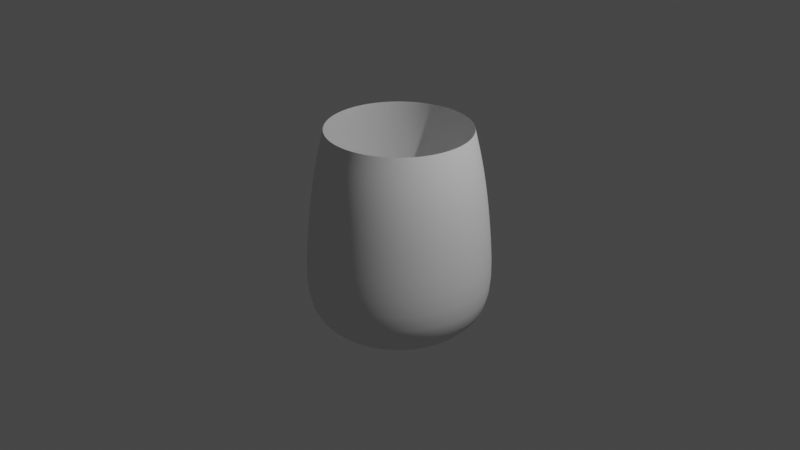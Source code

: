 # Source: CementMixer2.blend  (saved by Blender 2.82.7; exported with 4.5.12 LTS)
import bpy
from mathutils import Matrix  # noqa: F401  (used for matrix-valued properties, if any)

bpy.ops.wm.read_factory_settings(use_empty=True)
scene = bpy.context.scene
scene.name = 'Scene'

# ---- collections
col_collection = bpy.data.collections.new('Collection'); scene.collection.children.link(col_collection)

# ---- world
world_world = bpy.data.worlds.new('World'); scene.world = world_world
world_world.use_nodes = True; world_world.node_tree.nodes.clear()
_N = world_world.node_tree.nodes; _L = world_world.node_tree.links
n0 = _N.new('ShaderNodeOutputWorld'); n0.name = 'World Output'; n0.location = (300, 300)
n1 = _N.new('ShaderNodeBackground'); n1.name = 'Background'; n1.location = (10, 300)
n1.inputs[0].default_value = (0.05088, 0.05088, 0.05088, 1.0)
_L.new(n1.outputs[0], n0.inputs[0])
n0.is_active_output = True
world_world.color = (0.05088, 0.05088, 0.05088)
world_world.use_sun_shadow = False
world_world.sun_shadow_jitter_overblur = 0.0

# ---- cameras
cam_camera = bpy.data.cameras.new('Camera')
cam_camera.clip_end = 100.0
cam_camera.ortho_scale = 7.314

# ---- lights
light_light = bpy.data.lights.new('Light', 'POINT')
light_light.transmission_factor = 0.0
light_light.energy = 1000.0
light_light.shadow_soft_size = 0.1
light_light.shadow_maximum_resolution = 0.006
light_light.use_absolute_resolution = True

# ---- meshes
me_cylinder = bpy.data.meshes.new('Cylinder')
me_cylinder.from_pydata([(-0.01692, 0.3949, -1.222), (1.716e-08, 0.7597, 1.0), (0.06012, 0.3873, -1.222), (0.1482, 0.7451, 1.0), (0.1342, 0.3648, -1.222), (0.2907, 0.7019, 1.0), (0.2025, 0.3284, -1.222), (0.4221, 0.6317, 1.0), (0.2623, 0.2792, -1.222), (0.5372, 0.5372, 1.0), (0.3114, 0.2194, -1.222), (0.6317, 0.4221, 1.0), (0.3479, 0.1511, -1.222), (0.7019, 0.2907, 1.0), (0.3704, 0.07704, -1.222), (0.7451, 0.1482, 1.0), (0.378, -5.208e-08, -1.222), (0.7597, 1.315e-07, 1.0), (0.3704, -0.07704, -1.222), (0.7451, -0.1482, 1.0), (0.3479, -0.1511, -1.222), (0.7019, -0.2907, 1.0), (0.3114, -0.2194, -1.222), (0.6317, -0.4221, 1.0), (0.2623, -0.2792, -1.222), (0.5372, -0.5372, 1.0), (0.2025, -0.3284, -1.222), (0.4221, -0.6317, 1.0), (0.1342, -0.3648, -1.222), (0.2907, -0.7019, 1.0), (0.06012, -0.3873, -1.222), (0.1482, -0.7451, 1.0), (-0.01692, -0.3949, -1.222), (-2.304e-07, -0.7597, 1.0), (-0.09396, -0.3873, -1.222), (-0.1482, -0.7451, 1.0), (-0.168, -0.3648, -1.222), (-0.2907, -0.7019, 1.0), (-0.2363, -0.3284, -1.222), (-0.4221, -0.6317, 1.0), (-0.2962, -0.2792, -1.222), (-0.5372, -0.5372, 1.0), (-0.3453, -0.2194, -1.222), (-0.6317, -0.4221, 1.0), (-0.3818, -0.1511, -1.222), (-0.7019, -0.2907, 1.0), (-0.4042, -0.07704, -1.222), (-0.7451, -0.1482, 1.0), (-0.4118, 4.127e-07, -1.222), (-0.7597, 8.077e-07, 1.0), (-0.4042, 0.07704, -1.222), (-0.7451, 0.1482, 1.0), (-0.3818, 0.1511, -1.222), (-0.7019, 0.2907, 1.0), (-0.3453, 0.2194, -1.222), (-0.6317, 0.4221, 1.0), (-0.2962, 0.2792, -1.222), (-0.5372, 0.5372, 1.0), (-0.2363, 0.3284, -1.222), (-0.4221, 0.6317, 1.0), (-0.168, 0.3648, -1.222), (-0.2907, 0.7019, 1.0), (-0.09396, 0.3873, -1.222), (-0.1482, 0.7451, 1.0), (0.0, 1.0, -1.0), (0.1951, 0.9808, -1.0), (0.3827, 0.9239, -1.0), (0.5556, 0.8315, -1.0), (0.7071, 0.7071, -1.0), (0.8315, 0.5556, -1.0), (0.9239, 0.3827, -1.0), (0.9808, 0.1951, -1.0), (1.0, 7.55e-08, -1.0), (0.9808, -0.1951, -1.0), (0.9239, -0.3827, -1.0), (0.8315, -0.5556, -1.0), (0.7071, -0.7071, -1.0), (0.5556, -0.8315, -1.0), (0.3827, -0.9239, -1.0), (0.1951, -0.9808, -1.0), (-3.258e-07, -1.0, -1.0), (-0.1951, -0.9808, -1.0), (-0.3827, -0.9239, -1.0), (-0.5556, -0.8315, -1.0), (-0.7071, -0.7071, -1.0), (-0.8315, -0.5556, -1.0), (-0.9239, -0.3827, -1.0), (-0.9808, -0.1951, -1.0), (-1.0, 9.656e-07, -1.0), (-0.9808, 0.1951, -1.0), (-0.9239, 0.3827, -1.0), (-0.8315, 0.5556, -1.0), (-0.7071, 0.7071, -1.0), (-0.5556, 0.8315, -1.0), (-0.3827, 0.9239, -1.0), (-0.1951, 0.9808, -1.0), (2.202e-10, 0.9652, -0.2255), (6.326e-09, 0.8797, 0.4861), (0.1716, 0.8628, 0.4861), (0.1883, 0.9467, -0.2255), (0.3366, 0.8127, 0.4861), (0.3694, 0.8917, -0.2255), (0.4887, 0.7314, 0.4861), (0.5362, 0.8025, -0.2255), (0.622, 0.622, 0.4861), (0.6825, 0.6825, -0.2255), (0.7314, 0.4887, 0.4861), (0.8025, 0.5362, -0.2255), (0.8127, 0.3366, 0.4861), (0.8917, 0.3694, -0.2255), (0.8628, 0.1716, 0.4861), (0.9467, 0.1883, -0.2255), (0.8797, 1.025e-07, 0.4861), (0.9652, 8.258e-08, -0.2255), (0.8628, -0.1716, 0.4861), (0.9467, -0.1883, -0.2255), (0.8127, -0.3366, 0.4861), (0.8917, -0.3694, -0.2255), (0.7314, -0.4887, 0.4861), (0.8025, -0.5362, -0.2255), (0.622, -0.622, 0.4861), (0.6825, -0.6825, -0.2255), (0.4887, -0.7314, 0.4861), (0.5362, -0.8025, -0.2255), (0.3366, -0.8127, 0.4861), (0.3694, -0.8917, -0.2255), (0.1716, -0.8628, 0.4861), (0.1883, -0.9467, -0.2255), (-2.803e-07, -0.8797, 0.4861), (-3.143e-07, -0.9652, -0.2255), (-0.1716, -0.8628, 0.4861), (-0.1883, -0.9467, -0.2255), (-0.3366, -0.8127, 0.4861), (-0.3694, -0.8917, -0.2255), (-0.4887, -0.7314, 0.4861), (-0.5362, -0.8025, -0.2255), (-0.622, -0.622, 0.4861), (-0.6825, -0.6825, -0.2255), (-0.7314, -0.4887, 0.4861), (-0.8025, -0.5362, -0.2255), (-0.8127, -0.3366, 0.4861), (-0.8917, -0.3694, -0.2255), (-0.8628, -0.1716, 0.4861), (-0.9467, -0.1883, -0.2255), (-0.8797, 8.855e-07, 0.4861), (-0.9652, 9.417e-07, -0.2255), (-0.8628, 0.1716, 0.4861), (-0.9467, 0.1883, -0.2255), (-0.8127, 0.3366, 0.4861), (-0.8917, 0.3694, -0.2255), (-0.7314, 0.4887, 0.4861), (-0.8025, 0.5362, -0.2255), (-0.622, 0.622, 0.4861), (-0.6825, 0.6825, -0.2255), (-0.4887, 0.7314, 0.4861), (-0.5362, 0.8025, -0.2255), (-0.3366, 0.8127, 0.4861), (-0.3694, 0.8917, -0.2255), (-0.1716, 0.8628, 0.4861), (-0.1883, 0.9467, -0.2255), (1.492e-08, 0.7845, 0.8938), (0.153, 0.7694, 0.8938), (0.3002, 0.7248, 0.8938), (0.4358, 0.6523, 0.8938), (0.5547, 0.5547, 0.8938), (0.6523, 0.4358, 0.8938), (0.7248, 0.3002, 0.8938), (0.7694, 0.153, 0.8938), (0.7845, 1.255e-07, 0.8938), (0.7694, -0.153, 0.8938), (0.7248, -0.3002, 0.8938), (0.6523, -0.4358, 0.8938), (0.5547, -0.5547, 0.8938), (0.4358, -0.6523, 0.8938), (0.3002, -0.7248, 0.8938), (0.153, -0.7694, 0.8938), (-2.407e-07, -0.7845, 0.8938), (-0.153, -0.7694, 0.8938), (-0.3002, -0.7248, 0.8938), (-0.4358, -0.6523, 0.8938), (-0.5547, -0.5547, 0.8938), (-0.6523, -0.4358, 0.8938), (-0.7248, -0.3002, 0.8938), (-0.7694, -0.153, 0.8938), (-0.7845, 8.237e-07, 0.8938), (-0.7694, 0.153, 0.8938), (-0.7248, 0.3002, 0.8938), (-0.6523, 0.4358, 0.8938), (-0.5547, 0.5547, 0.8938), (-0.4358, 0.6523, 0.8938), (-0.3002, 0.7248, 0.8938), (-0.153, 0.7694, 0.8938), (-0.01692, 0.5908, -1.222), (0.09834, 0.5794, -1.222), (0.2092, 0.5458, -1.222), (0.3113, 0.4912, -1.222), (0.4008, 0.4177, -1.222), (0.4743, 0.3282, -1.222), (0.5289, 0.2261, -1.222), (0.5625, 0.1153, -1.222), (0.5739, 4.251e-08, -1.222), (0.5625, -0.1153, -1.222), (0.5289, -0.2261, -1.222), (0.4743, -0.3282, -1.222), (0.4008, -0.4177, -1.222), (0.3113, -0.4912, -1.222), (0.2092, -0.5458, -1.222), (0.09833, -0.5794, -1.222), (-0.01692, -0.5908, -1.222), (-0.1322, -0.5794, -1.222), (-0.243, -0.5458, -1.222), (-0.3451, -0.4912, -1.222), (-0.4347, -0.4177, -1.222), (-0.5081, -0.3282, -1.222), (-0.5627, -0.2261, -1.222), (-0.5963, -0.1153, -1.222), (-0.6077, 6.216e-07, -1.222), (-0.5963, 0.1153, -1.222), (-0.5627, 0.2261, -1.222), (-0.5081, 0.3282, -1.222), (-0.4347, 0.4177, -1.222), (-0.3451, 0.4912, -1.222), (-0.243, 0.5458, -1.222), (-0.1322, 0.5794, -1.222)], [], [(160, 1, 3, 161), (161, 3, 5, 162), (162, 5, 7, 163), (163, 7, 9, 164), (164, 9, 11, 165), (165, 11, 13, 166), (166, 13, 15, 167), (167, 15, 17, 168), (168, 17, 19, 169), (169, 19, 21, 170), (170, 21, 23, 171), (171, 23, 25, 172), (172, 25, 27, 173), (173, 27, 29, 174), (174, 29, 31, 175), (175, 31, 33, 176), (176, 33, 35, 177), (177, 35, 37, 178), (178, 37, 39, 179), (179, 39, 41, 180), (180, 41, 43, 181), (181, 43, 45, 182), (182, 45, 47, 183), (183, 47, 49, 184), (184, 49, 51, 185), (185, 51, 53, 186), (186, 53, 55, 187), (187, 55, 57, 188), (188, 57, 59, 189), (189, 59, 61, 190), (190, 61, 63, 191), (191, 63, 1, 160), (0, 2, 4, 6, 8, 10, 12, 14, 16, 18, 20, 22, 24, 26, 28, 30, 32, 34, 36, 38, 40, 42, 44, 46, 48, 50, 52, 54, 56, 58, 60, 62), (193, 192, 64, 65), (194, 193, 65, 66), (195, 194, 66, 67), (196, 195, 67, 68), (197, 196, 68, 69), (198, 197, 69, 70), (199, 198, 70, 71), (200, 199, 71, 72), (201, 200, 72, 73), (202, 201, 73, 74), (203, 202, 74, 75), (204, 203, 75, 76), (205, 204, 76, 77), (206, 205, 77, 78), (207, 206, 78, 79), (208, 207, 79, 80), (209, 208, 80, 81), (210, 209, 81, 82), (211, 210, 82, 83), (212, 211, 83, 84), (213, 212, 84, 85), (214, 213, 85, 86), (215, 214, 86, 87), (216, 215, 87, 88), (217, 216, 88, 89), (218, 217, 89, 90), (219, 218, 90, 91), (220, 219, 91, 92), (221, 220, 92, 93), (222, 221, 93, 94), (223, 222, 94, 95), (192, 223, 95, 64), (95, 159, 96, 64), (159, 158, 97, 96), (94, 157, 159, 95), (157, 156, 158, 159), (93, 155, 157, 94), (155, 154, 156, 157), (92, 153, 155, 93), (153, 152, 154, 155), (91, 151, 153, 92), (151, 150, 152, 153), (90, 149, 151, 91), (149, 148, 150, 151), (89, 147, 149, 90), (147, 146, 148, 149), (88, 145, 147, 89), (145, 144, 146, 147), (87, 143, 145, 88), (143, 142, 144, 145), (86, 141, 143, 87), (141, 140, 142, 143), (85, 139, 141, 86), (139, 138, 140, 141), (84, 137, 139, 85), (137, 136, 138, 139), (83, 135, 137, 84), (135, 134, 136, 137), (82, 133, 135, 83), (133, 132, 134, 135), (81, 131, 133, 82), (131, 130, 132, 133), (80, 129, 131, 81), (129, 128, 130, 131), (79, 127, 129, 80), (127, 126, 128, 129), (78, 125, 127, 79), (125, 124, 126, 127), (77, 123, 125, 78), (123, 122, 124, 125), (76, 121, 123, 77), (121, 120, 122, 123), (75, 119, 121, 76), (119, 118, 120, 121), (74, 117, 119, 75), (117, 116, 118, 119), (73, 115, 117, 74), (115, 114, 116, 117), (72, 113, 115, 73), (113, 112, 114, 115), (71, 111, 113, 72), (111, 110, 112, 113), (70, 109, 111, 71), (109, 108, 110, 111), (69, 107, 109, 70), (107, 106, 108, 109), (68, 105, 107, 69), (105, 104, 106, 107), (67, 103, 105, 68), (103, 102, 104, 105), (66, 101, 103, 67), (101, 100, 102, 103), (65, 99, 101, 66), (99, 98, 100, 101), (64, 96, 99, 65), (96, 97, 98, 99), (158, 191, 160, 97), (156, 190, 191, 158), (154, 189, 190, 156), (152, 188, 189, 154), (150, 187, 188, 152), (148, 186, 187, 150), (146, 185, 186, 148), (144, 184, 185, 146), (142, 183, 184, 144), (140, 182, 183, 142), (138, 181, 182, 140), (136, 180, 181, 138), (134, 179, 180, 136), (132, 178, 179, 134), (130, 177, 178, 132), (128, 176, 177, 130), (126, 175, 176, 128), (124, 174, 175, 126), (122, 173, 174, 124), (120, 172, 173, 122), (118, 171, 172, 120), (116, 170, 171, 118), (114, 169, 170, 116), (112, 168, 169, 114), (110, 167, 168, 112), (108, 166, 167, 110), (106, 165, 166, 108), (104, 164, 165, 106), (102, 163, 164, 104), (100, 162, 163, 102), (98, 161, 162, 100), (97, 160, 161, 98), (2, 0, 192, 193), (4, 2, 193, 194), (6, 4, 194, 195), (8, 6, 195, 196), (10, 8, 196, 197), (12, 10, 197, 198), (14, 12, 198, 199), (16, 14, 199, 200), (18, 16, 200, 201), (20, 18, 201, 202), (22, 20, 202, 203), (24, 22, 203, 204), (26, 24, 204, 205), (28, 26, 205, 206), (30, 28, 206, 207), (32, 30, 207, 208), (34, 32, 208, 209), (36, 34, 209, 210), (38, 36, 210, 211), (40, 38, 211, 212), (42, 40, 212, 213), (44, 42, 213, 214), (46, 44, 214, 215), (48, 46, 215, 216), (50, 48, 216, 217), (52, 50, 217, 218), (54, 52, 218, 219), (56, 54, 219, 220), (58, 56, 220, 221), (60, 58, 221, 222), (62, 60, 222, 223), (0, 62, 223, 192)])
me_cylinder.polygons.foreach_set('use_smooth', [True] * 193)
_uv = me_cylinder.uv_layers.new(name='UVMap')
_uv.uv.foreach_set('vector', [1.0, 0.9723, 1.0, 1.0, 0.9688, 1.0, 0.9688, 0.9723, 0.9688, 0.9723, 0.9688, 1.0, 0.9375, 1.0, 0.9375, 0.9723, 0.9375, 0.9723, 0.9375, 1.0, 0.9062, 1.0, 0.9062, 0.9723, 0.9062, 0.9723, 0.9062, 1.0, 0.875, 1.0, 0.875, 0.9723, 0.875, 0.9723, 0.875, 1.0, 0.8438, 1.0, 0.8438, 0.9723, 0.8438, 0.9723, 0.8438, 1.0, 0.8125, 1.0, 0.8125, 0.9723, 0.8125, 0.9723, 0.8125, 1.0, 0.7812, 1.0, 0.7812, 0.9723, 0.7812, 0.9723, 0.7812, 1.0, 0.75, 1.0, 0.75, 0.9723, 0.75, 0.9723, 0.75, 1.0, 0.7188, 1.0, 0.7187, 0.9723, 0.7187, 0.9723, 0.7188, 1.0, 0.6875, 1.0, 0.6875, 0.9723, 0.6875, 0.9723, 0.6875, 1.0, 0.6562, 1.0, 0.6562, 0.9723, 0.6562, 0.9723, 0.6562, 1.0, 0.625, 1.0, 0.625, 0.9723, 0.625, 0.9723, 0.625, 1.0, 0.5938, 1.0, 0.5938, 0.9723, 0.5938, 0.9723, 0.5938, 1.0, 0.5625, 1.0, 0.5625, 0.9723, 0.5625, 0.9723, 0.5625, 1.0, 0.5312, 1.0, 0.5312, 0.9723, 0.5312, 0.9723, 0.5312, 1.0, 0.5, 1.0, 0.5, 0.9723, 0.5, 0.9723, 0.5, 1.0, 0.4688, 1.0, 0.4687, 0.9723, 0.4687, 0.9723, 0.4688, 1.0, 0.4375, 1.0, 0.4375, 0.9723, 0.4375, 0.9723, 0.4375, 1.0, 0.4062, 1.0, 0.4063, 0.9723, 0.4063, 0.9723, 0.4062, 1.0, 0.375, 1.0, 0.375, 0.9723, 0.375, 0.9723, 0.375, 1.0, 0.3438, 1.0, 0.3438, 0.9723, 0.3438, 0.9723, 0.3438, 1.0, 0.3125, 1.0, 0.3125, 0.9723, 0.3125, 0.9723, 0.3125, 1.0, 0.2812, 1.0, 0.2812, 0.9723, 0.2812, 0.9723, 0.2812, 1.0, 0.25, 1.0, 0.25, 0.9723, 0.25, 0.9723, 0.25, 1.0, 0.2188, 1.0, 0.2188, 0.9723, 0.2188, 0.9723, 0.2188, 1.0, 0.1875, 1.0, 0.1875, 0.9723, 0.1875, 0.9723, 0.1875, 1.0, 0.1562, 1.0, 0.1562, 0.9723, 0.1562, 0.9723, 0.1562, 1.0, 0.125, 1.0, 0.125, 0.9723, 0.125, 0.9723, 0.125, 1.0, 0.09375, 1.0, 0.09375, 0.9723, 0.09375, 0.9723, 0.09375, 1.0, 0.0625, 1.0, 0.0625, 0.9723, 0.0625, 0.9723, 0.0625, 1.0, 0.03125, 1.0, 0.03125, 0.9723, 0.03125, 0.9723, 0.03125, 1.0, 0.0, 1.0, 0.0, 0.9723, 0.75, 0.3448, 0.7685, 0.343, 0.7863, 0.3376, 0.8027, 0.3288, 0.817, 0.317, 0.8288, 0.3027, 0.8376, 0.2863, 0.843, 0.2685, 0.8448, 0.25, 0.843, 0.2315, 0.8376, 0.2137, 0.8288, 0.1973, 0.817, 0.183, 0.8027, 0.1712, 0.7863, 0.1624, 0.7685, 0.157, 0.75, 0.1552, 0.7315, 0.157, 0.7137, 0.1624, 0.6973, 0.1712, 0.683, 0.183, 0.6712, 0.1973, 0.6624, 0.2137, 0.657, 0.2315, 0.6552, 0.25, 0.657, 0.2685, 0.6624, 0.2863, 0.6712, 0.3027, 0.683, 0.317, 0.6973, 0.3288, 0.7137, 0.3376, 0.7315, 0.343, 0.7777, 0.3891, 0.75, 0.3918, 0.75, 0.49, 0.7968, 0.4854, 0.8043, 0.381, 0.7777, 0.3891, 0.7968, 0.4854, 0.8418, 0.4717, 0.8288, 0.3679, 0.8043, 0.381, 0.8418, 0.4717, 0.8833, 0.4496, 0.8503, 0.3503, 0.8288, 0.3679, 0.8833, 0.4496, 0.9197, 0.4197, 0.8679, 0.3288, 0.8503, 0.3503, 0.9197, 0.4197, 0.9496, 0.3833, 0.881, 0.3043, 0.8679, 0.3288, 0.9496, 0.3833, 0.9717, 0.3418, 0.8891, 0.2777, 0.881, 0.3043, 0.9717, 0.3418, 0.9854, 0.2968, 0.8918, 0.25, 0.8891, 0.2777, 0.9854, 0.2968, 0.99, 0.25, 0.8891, 0.2223, 0.8918, 0.25, 0.99, 0.25, 0.9854, 0.2032, 0.881, 0.1957, 0.8891, 0.2223, 0.9854, 0.2032, 0.9717, 0.1582, 0.8679, 0.1712, 0.881, 0.1957, 0.9717, 0.1582, 0.9496, 0.1167, 0.8503, 0.1497, 0.8679, 0.1712, 0.9496, 0.1167, 0.9197, 0.08029, 0.8288, 0.1321, 0.8503, 0.1497, 0.9197, 0.08029, 0.8833, 0.05045, 0.8043, 0.119, 0.8288, 0.1321, 0.8833, 0.05045, 0.8418, 0.02827, 0.7777, 0.1109, 0.8043, 0.119, 0.8418, 0.02827, 0.7968, 0.01461, 0.75, 0.1082, 0.7777, 0.1109, 0.7968, 0.01461, 0.75, 0.01, 0.7223, 0.1109, 0.75, 0.1082, 0.75, 0.01, 0.7032, 0.01461, 0.6957, 0.119, 0.7223, 0.1109, 0.7032, 0.01461, 0.6582, 0.02827, 0.6712, 0.1321, 0.6957, 0.119, 0.6582, 0.02827, 0.6167, 0.05045, 0.6497, 0.1497, 0.6712, 0.1321, 0.6167, 0.05045, 0.5803, 0.08029, 0.6321, 0.1712, 0.6497, 0.1497, 0.5803, 0.08029, 0.5504, 0.1167, 0.619, 0.1957, 0.6321, 0.1712, 0.5504, 0.1167, 0.5283, 0.1582, 0.6109, 0.2223, 0.619, 0.1957, 0.5283, 0.1582, 0.5146, 0.2032, 0.6082, 0.25, 0.6109, 0.2223, 0.5146, 0.2032, 0.51, 0.25, 0.6109, 0.2777, 0.6082, 0.25, 0.51, 0.25, 0.5146, 0.2968, 0.619, 0.3043, 0.6109, 0.2777, 0.5146, 0.2968, 0.5283, 0.3418, 0.6321, 0.3288, 0.619, 0.3043, 0.5283, 0.3418, 0.5504, 0.3833, 0.6497, 0.3503, 0.6321, 0.3288, 0.5504, 0.3833, 0.5803, 0.4197, 0.6712, 0.3679, 0.6497, 0.3503, 0.5803, 0.4197, 0.6167, 0.4496, 0.6957, 0.381, 0.6712, 0.3679, 0.6167, 0.4496, 0.6582, 0.4717, 0.7223, 0.3891, 0.6957, 0.381, 0.6582, 0.4717, 0.7032, 0.4854, 0.75, 0.3918, 0.7223, 0.3891, 0.7032, 0.4854, 0.75, 0.49, 0.03125, 0.5, 0.03125, 0.6992, 0.0, 0.6992, 0.0, 0.5, 0.03125, 0.6992, 0.03125, 0.8659, 0.0, 0.8659, 0.0, 0.6992, 0.0625, 0.5, 0.0625, 0.6992, 0.03125, 0.6992, 0.03125, 0.5, 0.0625, 0.6992, 0.0625, 0.8659, 0.03125, 0.8659, 0.03125, 0.6992, 0.09375, 0.5, 0.09375, 0.6992, 0.0625, 0.6992, 0.0625, 0.5, 0.09375, 0.6992, 0.09375, 0.8659, 0.0625, 0.8659, 0.0625, 0.6992, 0.125, 0.5, 0.125, 0.6992, 0.09375, 0.6992, 0.09375, 0.5, 0.125, 0.6992, 0.125, 0.8659, 0.09375, 0.8659, 0.09375, 0.6992, 0.1562, 0.5, 0.1562, 0.6992, 0.125, 0.6992, 0.125, 0.5, 0.1562, 0.6992, 0.1562, 0.8659, 0.125, 0.8659, 0.125, 0.6992, 0.1875, 0.5, 0.1875, 0.6992, 0.1562, 0.6992, 0.1562, 0.5, 0.1875, 0.6992, 0.1875, 0.8659, 0.1562, 0.8659, 0.1562, 0.6992, 0.2188, 0.5, 0.2188, 0.6992, 0.1875, 0.6992, 0.1875, 0.5, 0.2188, 0.6992, 0.2187, 0.8659, 0.1875, 0.8659, 0.1875, 0.6992, 0.25, 0.5, 0.25, 0.6992, 0.2188, 0.6992, 0.2188, 0.5, 0.25, 0.6992, 0.25, 0.8659, 0.2187, 0.8659, 0.2188, 0.6992, 0.2812, 0.5, 0.2812, 0.6992, 0.25, 0.6992, 0.25, 0.5, 0.2812, 0.6992, 0.2812, 0.8659, 0.25, 0.8659, 0.25, 0.6992, 0.3125, 0.5, 0.3125, 0.6992, 0.2812, 0.6992, 0.2812, 0.5, 0.3125, 0.6992, 0.3125, 0.8659, 0.2812, 0.8659, 0.2812, 0.6992, 0.3438, 0.5, 0.3437, 0.6992, 0.3125, 0.6992, 0.3125, 0.5, 0.3437, 0.6992, 0.3438, 0.8659, 0.3125, 0.8659, 0.3125, 0.6992, 0.375, 0.5, 0.375, 0.6992, 0.3437, 0.6992, 0.3438, 0.5, 0.375, 0.6992, 0.375, 0.8659, 0.3438, 0.8659, 0.3437, 0.6992, 0.4062, 0.5, 0.4062, 0.6992, 0.375, 0.6992, 0.375, 0.5, 0.4062, 0.6992, 0.4062, 0.8659, 0.375, 0.8659, 0.375, 0.6992, 0.4375, 0.5, 0.4375, 0.6992, 0.4062, 0.6992, 0.4062, 0.5, 0.4375, 0.6992, 0.4375, 0.8659, 0.4062, 0.8659, 0.4062, 0.6992, 0.4688, 0.5, 0.4687, 0.6992, 0.4375, 0.6992, 0.4375, 0.5, 0.4687, 0.6992, 0.4687, 0.8659, 0.4375, 0.8659, 0.4375, 0.6992, 0.5, 0.5, 0.5, 0.6992, 0.4687, 0.6992, 0.4688, 0.5, 0.5, 0.6992, 0.5, 0.8659, 0.4687, 0.8659, 0.4687, 0.6992, 0.5312, 0.5, 0.5312, 0.6992, 0.5, 0.6992, 0.5, 0.5, 0.5312, 0.6992, 0.5312, 0.8659, 0.5, 0.8659, 0.5, 0.6992, 0.5625, 0.5, 0.5625, 0.6992, 0.5312, 0.6992, 0.5312, 0.5, 0.5625, 0.6992, 0.5625, 0.8659, 0.5312, 0.8659, 0.5312, 0.6992, 0.5938, 0.5, 0.5938, 0.6992, 0.5625, 0.6992, 0.5625, 0.5, 0.5938, 0.6992, 0.5937, 0.8659, 0.5625, 0.8659, 0.5625, 0.6992, 0.625, 0.5, 0.625, 0.6992, 0.5938, 0.6992, 0.5938, 0.5, 0.625, 0.6992, 0.625, 0.8659, 0.5937, 0.8659, 0.5938, 0.6992, 0.6562, 0.5, 0.6562, 0.6992, 0.625, 0.6992, 0.625, 0.5, 0.6562, 0.6992, 0.6562, 0.8659, 0.625, 0.8659, 0.625, 0.6992, 0.6875, 0.5, 0.6875, 0.6992, 0.6562, 0.6992, 0.6562, 0.5, 0.6875, 0.6992, 0.6875, 0.8659, 0.6562, 0.8659, 0.6562, 0.6992, 0.7188, 0.5, 0.7188, 0.6992, 0.6875, 0.6992, 0.6875, 0.5, 0.7188, 0.6992, 0.7188, 0.8659, 0.6875, 0.8659, 0.6875, 0.6992, 0.75, 0.5, 0.75, 0.6992, 0.7188, 0.6992, 0.7188, 0.5, 0.75, 0.6992, 0.75, 0.8659, 0.7188, 0.8659, 0.7188, 0.6992, 0.7812, 0.5, 0.7812, 0.6992, 0.75, 0.6992, 0.75, 0.5, 0.7812, 0.6992, 0.7812, 0.8659, 0.75, 0.8659, 0.75, 0.6992, 0.8125, 0.5, 0.8125, 0.6992, 0.7812, 0.6992, 0.7812, 0.5, 0.8125, 0.6992, 0.8125, 0.8659, 0.7812, 0.8659, 0.7812, 0.6992, 0.8438, 0.5, 0.8438, 0.6992, 0.8125, 0.6992, 0.8125, 0.5, 0.8438, 0.6992, 0.8437, 0.8659, 0.8125, 0.8659, 0.8125, 0.6992, 0.875, 0.5, 0.875, 0.6992, 0.8438, 0.6992, 0.8438, 0.5, 0.875, 0.6992, 0.875, 0.8659, 0.8437, 0.8659, 0.8438, 0.6992, 0.9062, 0.5, 0.9062, 0.6992, 0.875, 0.6992, 0.875, 0.5, 0.9062, 0.6992, 0.9062, 0.8659, 0.875, 0.8659, 0.875, 0.6992, 0.9375, 0.5, 0.9375, 0.6992, 0.9062, 0.6992, 0.9062, 0.5, 0.9375, 0.6992, 0.9375, 0.8659, 0.9062, 0.8659, 0.9062, 0.6992, 0.9688, 0.5, 0.9688, 0.6992, 0.9375, 0.6992, 0.9375, 0.5, 0.9688, 0.6992, 0.9688, 0.8659, 0.9375, 0.8659, 0.9375, 0.6992, 1.0, 0.5, 1.0, 0.6992, 0.9688, 0.6992, 0.9688, 0.5, 1.0, 0.6992, 1.0, 0.8659, 0.9688, 0.8659, 0.9688, 0.6992, 0.03125, 0.8659, 0.03125, 0.9723, 0.0, 0.9723, 0.0, 0.8659, 0.0625, 0.8659, 0.0625, 0.9723, 0.03125, 0.9723, 0.03125, 0.8659, 0.09375, 0.8659, 0.09375, 0.9723, 0.0625, 0.9723, 0.0625, 0.8659, 0.125, 0.8659, 0.125, 0.9723, 0.09375, 0.9723, 0.09375, 0.8659, 0.1562, 0.8659, 0.1562, 0.9723, 0.125, 0.9723, 0.125, 0.8659, 0.1875, 0.8659, 0.1875, 0.9723, 0.1562, 0.9723, 0.1562, 0.8659, 0.2187, 0.8659, 0.2188, 0.9723, 0.1875, 0.9723, 0.1875, 0.8659, 0.25, 0.8659, 0.25, 0.9723, 0.2188, 0.9723, 0.2187, 0.8659, 0.2812, 0.8659, 0.2812, 0.9723, 0.25, 0.9723, 0.25, 0.8659, 0.3125, 0.8659, 0.3125, 0.9723, 0.2812, 0.9723, 0.2812, 0.8659, 0.3438, 0.8659, 0.3438, 0.9723, 0.3125, 0.9723, 0.3125, 0.8659, 0.375, 0.8659, 0.375, 0.9723, 0.3438, 0.9723, 0.3438, 0.8659, 0.4062, 0.8659, 0.4063, 0.9723, 0.375, 0.9723, 0.375, 0.8659, 0.4375, 0.8659, 0.4375, 0.9723, 0.4063, 0.9723, 0.4062, 0.8659, 0.4687, 0.8659, 0.4687, 0.9723, 0.4375, 0.9723, 0.4375, 0.8659, 0.5, 0.8659, 0.5, 0.9723, 0.4687, 0.9723, 0.4687, 0.8659, 0.5312, 0.8659, 0.5312, 0.9723, 0.5, 0.9723, 0.5, 0.8659, 0.5625, 0.8659, 0.5625, 0.9723, 0.5312, 0.9723, 0.5312, 0.8659, 0.5937, 0.8659, 0.5938, 0.9723, 0.5625, 0.9723, 0.5625, 0.8659, 0.625, 0.8659, 0.625, 0.9723, 0.5938, 0.9723, 0.5937, 0.8659, 0.6562, 0.8659, 0.6562, 0.9723, 0.625, 0.9723, 0.625, 0.8659, 0.6875, 0.8659, 0.6875, 0.9723, 0.6562, 0.9723, 0.6562, 0.8659, 0.7188, 0.8659, 0.7187, 0.9723, 0.6875, 0.9723, 0.6875, 0.8659, 0.75, 0.8659, 0.75, 0.9723, 0.7187, 0.9723, 0.7188, 0.8659, 0.7812, 0.8659, 0.7812, 0.9723, 0.75, 0.9723, 0.75, 0.8659, 0.8125, 0.8659, 0.8125, 0.9723, 0.7812, 0.9723, 0.7812, 0.8659, 0.8437, 0.8659, 0.8438, 0.9723, 0.8125, 0.9723, 0.8125, 0.8659, 0.875, 0.8659, 0.875, 0.9723, 0.8438, 0.9723, 0.8437, 0.8659, 0.9062, 0.8659, 0.9062, 0.9723, 0.875, 0.9723, 0.875, 0.8659, 0.9375, 0.8659, 0.9375, 0.9723, 0.9062, 0.9723, 0.9062, 0.8659, 0.9688, 0.8659, 0.9688, 0.9723, 0.9375, 0.9723, 0.9375, 0.8659, 1.0, 0.8659, 1.0, 0.9723, 0.9688, 0.9723, 0.9688, 0.8659, 0.7685, 0.343, 0.75, 0.3448, 0.75, 0.3918, 0.7777, 0.3891, 0.7863, 0.3376, 0.7685, 0.343, 0.7777, 0.3891, 0.8043, 0.381, 0.8027, 0.3288, 0.7863, 0.3376, 0.8043, 0.381, 0.8288, 0.3679, 0.817, 0.317, 0.8027, 0.3288, 0.8288, 0.3679, 0.8503, 0.3503, 0.8288, 0.3027, 0.817, 0.317, 0.8503, 0.3503, 0.8679, 0.3288, 0.8376, 0.2863, 0.8288, 0.3027, 0.8679, 0.3288, 0.881, 0.3043, 0.843, 0.2685, 0.8376, 0.2863, 0.881, 0.3043, 0.8891, 0.2777, 0.8448, 0.25, 0.843, 0.2685, 0.8891, 0.2777, 0.8918, 0.25, 0.843, 0.2315, 0.8448, 0.25, 0.8918, 0.25, 0.8891, 0.2223, 0.8376, 0.2137, 0.843, 0.2315, 0.8891, 0.2223, 0.881, 0.1957, 0.8288, 0.1973, 0.8376, 0.2137, 0.881, 0.1957, 0.8679, 0.1712, 0.817, 0.183, 0.8288, 0.1973, 0.8679, 0.1712, 0.8503, 0.1497, 0.8027, 0.1712, 0.817, 0.183, 0.8503, 0.1497, 0.8288, 0.1321, 0.7863, 0.1624, 0.8027, 0.1712, 0.8288, 0.1321, 0.8043, 0.119, 0.7685, 0.157, 0.7863, 0.1624, 0.8043, 0.119, 0.7777, 0.1109, 0.75, 0.1552, 0.7685, 0.157, 0.7777, 0.1109, 0.75, 0.1082, 0.7315, 0.157, 0.75, 0.1552, 0.75, 0.1082, 0.7223, 0.1109, 0.7137, 0.1624, 0.7315, 0.157, 0.7223, 0.1109, 0.6957, 0.119, 0.6973, 0.1712, 0.7137, 0.1624, 0.6957, 0.119, 0.6712, 0.1321, 0.683, 0.183, 0.6973, 0.1712, 0.6712, 0.1321, 0.6497, 0.1497, 0.6712, 0.1973, 0.683, 0.183, 0.6497, 0.1497, 0.6321, 0.1712, 0.6624, 0.2137, 0.6712, 0.1973, 0.6321, 0.1712, 0.619, 0.1957, 0.657, 0.2315, 0.6624, 0.2137, 0.619, 0.1957, 0.6109, 0.2223, 0.6552, 0.25, 0.657, 0.2315, 0.6109, 0.2223, 0.6082, 0.25, 0.657, 0.2685, 0.6552, 0.25, 0.6082, 0.25, 0.6109, 0.2777, 0.6624, 0.2863, 0.657, 0.2685, 0.6109, 0.2777, 0.619, 0.3043, 0.6712, 0.3027, 0.6624, 0.2863, 0.619, 0.3043, 0.6321, 0.3288, 0.683, 0.317, 0.6712, 0.3027, 0.6321, 0.3288, 0.6497, 0.3503, 0.6973, 0.3288, 0.683, 0.317, 0.6497, 0.3503, 0.6712, 0.3679, 0.7137, 0.3376, 0.6973, 0.3288, 0.6712, 0.3679, 0.6957, 0.381, 0.7315, 0.343, 0.7137, 0.3376, 0.6957, 0.381, 0.7223, 0.3891, 0.75, 0.3448, 0.7315, 0.343, 0.7223, 0.3891, 0.75, 0.3918])
me_cylinder.use_remesh_fix_poles = True
me_cylinder.use_remesh_preserve_attributes = False
me_cylinder.use_mirror_vertex_groups = False
me_cylinder.update()
me_icosphere = bpy.data.meshes.new('Icosphere')
me_icosphere.from_pydata([(0.0, 0.0, -1.0), (0.7236, -0.5257, -0.4472), (-0.2764, -0.8506, -0.4472), (-0.8944, 0.0, -0.4472), (-0.2764, 0.8506, -0.4472), (0.7236, 0.5257, -0.4472), (-0.1625, -0.5, -0.8507), (0.4253, -0.309, -0.8507), (0.2629, -0.809, -0.5257), (0.8506, 0.0, -0.5257), (0.4253, 0.309, -0.8507), (-0.5257, 0.0, -0.8507), (-0.6882, -0.5, -0.5257), (-0.1625, 0.5, -0.8507), (-0.6882, 0.5, -0.5257), (0.2629, 0.809, -0.5257), (0.9511, -0.309, 0.0), (0.9511, 0.309, 0.0), (0.0, -1.0, 0.0), (0.5878, -0.809, 0.0), (-0.9511, -0.309, 0.0), (-0.5878, -0.809, 0.0), (-0.5878, 0.809, 0.0), (-0.9511, 0.309, 0.0), (0.5878, 0.809, 0.0), (0.0, 1.0, 0.0)], [], [(0, 7, 6), (1, 7, 9), (0, 6, 11), (0, 11, 13), (0, 13, 10), (1, 9, 16), (2, 8, 18), (3, 12, 20), (4, 14, 22), (5, 15, 24), (1, 16, 19), (2, 18, 21), (3, 20, 23), (4, 22, 25), (5, 24, 17), (24, 15, 25), (15, 4, 25), (22, 14, 23), (14, 3, 23), (20, 12, 21), (12, 2, 21), (18, 8, 19), (8, 1, 19), (16, 9, 17), (9, 5, 17), (10, 15, 5), (10, 13, 15), (13, 4, 15), (13, 14, 4), (13, 11, 14), (11, 3, 14), (11, 12, 3), (11, 6, 12), (6, 2, 12), (9, 10, 5), (9, 7, 10), (7, 0, 10), (6, 8, 2), (6, 7, 8), (7, 1, 8)])
me_icosphere.polygons.foreach_set('use_smooth', [True] * 40)
_uv = me_icosphere.uv_layers.new(name='UVMap')
_uv.uv.foreach_set('vector', [0.8182, 0.0, 0.7727, 0.07873, 0.8636, 0.07873, 0.7273, 0.1575, 0.6818, 0.07873, 0.6364, 0.1575, 0.09091, 0.0, 0.04545, 0.07873, 0.1364, 0.07873, 0.2727, 0.0, 0.2273, 0.07873, 0.3182, 0.07873, 0.4545, 0.0, 0.4091, 0.07873, 0.5, 0.07873, 0.7273, 0.1575, 0.6364, 0.1575, 0.6818, 0.2362, 0.9091, 0.1575, 0.8182, 0.1575, 0.8636, 0.2362, 0.1818, 0.1575, 0.09091, 0.1575, 0.1364, 0.2362, 0.3636, 0.1575, 0.2727, 0.1575, 0.3182, 0.2362, 0.5455, 0.1575, 0.4545, 0.1575, 0.5, 0.2362, 0.7273, 0.1575, 0.6818, 0.2362, 0.7727, 0.2362, 0.9091, 0.1575, 0.8636, 0.2362, 0.9545, 0.2362, 0.1818, 0.1575, 0.1364, 0.2362, 0.2273, 0.2362, 0.3636, 0.1575, 0.3182, 0.2362, 0.4091, 0.2362, 0.5455, 0.1575, 0.5, 0.2362, 0.5909, 0.2362, 0.5, 0.2362, 0.4545, 0.1575, 0.4091, 0.2362, 0.4545, 0.1575, 0.3636, 0.1575, 0.4091, 0.2362, 0.3182, 0.2362, 0.2727, 0.1575, 0.2273, 0.2362, 0.2727, 0.1575, 0.1818, 0.1575, 0.2273, 0.2362, 0.1364, 0.2362, 0.09091, 0.1575, 0.04545, 0.2362, 0.09091, 0.1575, 0.0, 0.1575, 0.04545, 0.2362, 0.8636, 0.2362, 0.8182, 0.1575, 0.7727, 0.2362, 0.8182, 0.1575, 0.7273, 0.1575, 0.7727, 0.2362, 0.6818, 0.2362, 0.6364, 0.1575, 0.5909, 0.2362, 0.6364, 0.1575, 0.5455, 0.1575, 0.5909, 0.2362, 0.5, 0.07873, 0.4545, 0.1575, 0.5455, 0.1575, 0.5, 0.07873, 0.4091, 0.07873, 0.4545, 0.1575, 0.4091, 0.07873, 0.3636, 0.1575, 0.4545, 0.1575, 0.3182, 0.07873, 0.2727, 0.1575, 0.3636, 0.1575, 0.3182, 0.07873, 0.2273, 0.07873, 0.2727, 0.1575, 0.2273, 0.07873, 0.1818, 0.1575, 0.2727, 0.1575, 0.1364, 0.07873, 0.09091, 0.1575, 0.1818, 0.1575, 0.1364, 0.07873, 0.04545, 0.07873, 0.09091, 0.1575, 0.04545, 0.07873, 0.0, 0.1575, 0.09091, 0.1575, 0.6364, 0.1575, 0.5909, 0.07873, 0.5455, 0.1575, 0.6364, 0.1575, 0.6818, 0.07873, 0.5909, 0.07873, 0.6818, 0.07873, 0.6364, 0.0, 0.5909, 0.07873, 0.8636, 0.07873, 0.8182, 0.1575, 0.9091, 0.1575, 0.8636, 0.07873, 0.7727, 0.07873, 0.8182, 0.1575, 0.7727, 0.07873, 0.7273, 0.1575, 0.8182, 0.1575])
me_icosphere.use_remesh_fix_poles = True
me_icosphere.use_remesh_preserve_attributes = False
me_icosphere.use_mirror_vertex_groups = False
me_icosphere.update()

# ---- objects
ob_light = bpy.data.objects.new('Light', light_light)
ob_camera = bpy.data.objects.new('Camera', cam_camera)
ob_cylinder = bpy.data.objects.new('Cylinder', me_cylinder)
ob_icosphere = bpy.data.objects.new('Icosphere', me_icosphere)

# ---- transforms, parenting, visibility, modifiers, constraints
ob_light.location = (4.076, 1.005, 5.904)
ob_light.rotation_euler = (0.6503, 0.05522, 1.866)
ob_light.lock_rotations_4d = False
ob_light.empty_display_type = 'ARROWS'
ob_light.color = (0.0, 0.0, 0.0, 0.0)
ob_light.lineart.crease_threshold = 0.0
ob_camera.location = (7.359, -6.926, 4.958)
ob_camera.rotation_euler = (1.109, 0.0, 0.8149)
ob_camera.lock_rotations_4d = False
ob_camera.empty_display_type = 'ARROWS'
ob_camera.color = (0.0, 0.0, 0.0, 0.0)
ob_camera.display_type = 'WIRE'
ob_camera.lineart.crease_threshold = 0.0
ob_cylinder.location = (0.0, 0.0, 0.0)
ob_cylinder.scale = (0.9847, 0.9847, 0.9847)
ob_cylinder.lineart.crease_threshold = 0.0
_m = ob_cylinder.modifiers.new('Subdivision', 'SUBSURF')
_m.uv_smooth = 'NONE'
_m.quality = 1
_m.levels = 2
_m.show_only_control_edges = False
ob_icosphere.location = (-0.01666, 1.614e-07, -1.1)
ob_icosphere.scale = (0.5511, 0.5511, 0.3058)
ob_icosphere.lineart.crease_threshold = 0.0
_m = ob_icosphere.modifiers.new('Subdivision', 'SUBSURF')
_m.uv_smooth = 'PRESERVE_CORNERS'
_m.quality = 1
_m.show_only_control_edges = False

# ---- collection membership
col_collection.objects.link(ob_light)
col_collection.objects.link(ob_camera)
col_collection.objects.link(ob_cylinder)
col_collection.objects.link(ob_icosphere)

# ---- scene / render settings (as saved in the file)
scene.camera = ob_camera
scene.frame_start = 1; scene.frame_end = 250; scene.frame_set(1)
scene.render.engine = 'BLENDER_EEVEE_NEXT'
scene.cycles.use_denoising = False
scene.cycles.samples = 128
scene.cycles.sampling_pattern = 'TABULATED_SOBOL'
scene.cycles.use_adaptive_sampling = False
scene.cycles.use_light_tree = False
scene.view_settings.view_transform = 'Filmic'
bpy.context.view_layer.update()
